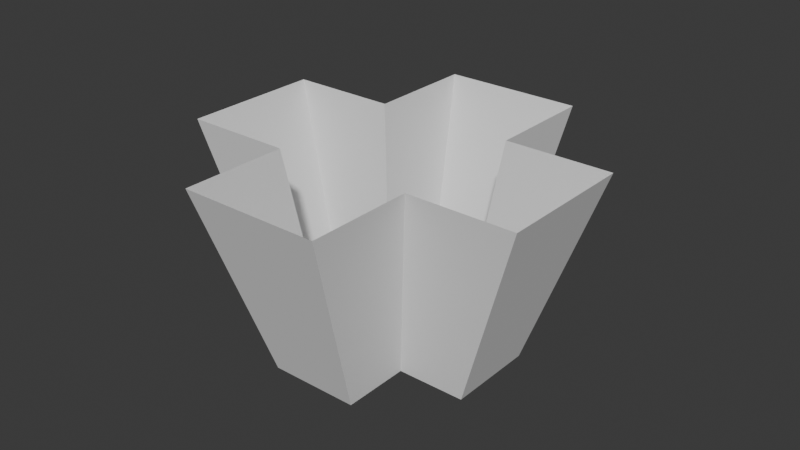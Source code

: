 # Source: HealVFX.blend  (saved by Blender 4.5.87; exported with 4.5.12 LTS)
import bpy
from mathutils import Matrix  # noqa: F401  (used for matrix-valued properties, if any)

bpy.ops.wm.read_factory_settings(use_empty=True)
scene = bpy.context.scene
scene.name = 'Scene'

# ---- collections
col_collection = bpy.data.collections.new('Collection'); scene.collection.children.link(col_collection)
col_output = bpy.data.collections.new('Output'); scene.collection.children.link(col_output)

# ---- images (referenced by path relative to the original .blend; pixels are not part of the script)
import os
ASSET_DIR = os.environ.get("B2B_ASSET_DIR", "")  # directory of the original .blend (textures are referenced by path, not embedded)
HERE = os.path.dirname(os.path.abspath(__file__))  # packed textures are extracted next to this script under _unpacked/

def load_image(name, relpath, width, height, colorspace="sRGB"):
    """Load a texture the original file referenced (path relative to the .blend, or extracted next to this script)."""
    p = next((c for c in (os.path.join(HERE, relpath), os.path.join(ASSET_DIR, relpath)) if relpath and os.path.exists(c)), "")
    if p:
        img = bpy.data.images.load(p, check_existing=True)
        img.name = name
    else:  # same state as the original file: an image datablock whose file is absent (Cycles renders it pink)
        img = bpy.data.images.new(name, width, height)
        img.source = "FILE"
        img.filepath = "//" + (relpath or name)
    img.colorspace_settings.name = colorspace
    return img
img_untitled_001 = load_image('Untitled.001', '', 512, 512, 'sRGB')

# ---- materials (node trees are filled in below, after node groups)
mat_material_001 = bpy.data.materials.new('Material.001')

# ---- material node trees
mat_material_001.use_nodes = True; mat_material_001.node_tree.nodes.clear()
_N = mat_material_001.node_tree.nodes; _L = mat_material_001.node_tree.links
n0 = _N.new('ShaderNodeOutputMaterial'); n0.name = 'Material Output'; n0.location = (200, 100)
n1 = _N.new('ShaderNodeTexImage'); n1.name = 'Image Texture'; n1.location = (-207, 108)
n1.image = img_untitled_001
_L.new(n1.outputs[0], n0.inputs[0])
n0.is_active_output = True

# ---- world
world_world = bpy.data.worlds.new('World'); scene.world = world_world
world_world.use_nodes = True; world_world.node_tree.nodes.clear()
_N = world_world.node_tree.nodes; _L = world_world.node_tree.links
n0 = _N.new('ShaderNodeOutputWorld'); n0.name = 'World Output'; n0.location = (200, 100)
n1 = _N.new('ShaderNodeBackground'); n1.name = 'Background'; n1.location = (-200, 100)
n1.inputs[0].default_value = (0.05088, 0.05088, 0.05088, 1.0)
_L.new(n1.outputs[0], n0.inputs[0])
n0.is_active_output = True
world_world.color = (0.05088, 0.05088, 0.05088)
world_world.sun_shadow_jitter_overblur = 0.0

# ---- meshes
me_plane = bpy.data.meshes.new('Plane')
me_plane.from_pydata([(-0.3945, -1.0, 0.0), (0.3945, -1.0, 0.0), (0.3945, 1.0, 0.0), (-0.3945, 1.0, 0.0), (-1.0, 0.3826, 0.0), (1.0, 0.3826, 0.0), (-0.3945, 0.3826, 0.0), (0.3945, 0.3826, 0.0), (-1.0, -0.4034, 0.0), (1.0, -0.4034, 0.0), (-0.3945, -0.4034, 0.0), (0.3945, -0.4034, 0.0), (-0.6233, -1.576, 1.735), (0.6233, -1.576, 1.735), (0.6233, 1.584, 1.735), (-0.6233, 1.584, 1.735), (-1.58, 0.6085, 1.735), (1.58, 0.6085, 1.735), (-0.6233, 0.6085, 1.735), (0.6233, 0.6085, 1.735), (-1.58, -0.6334, 1.735), (1.58, -0.6334, 1.735), (-0.6233, -0.6334, 1.735), (0.6233, -0.6334, 1.735)], [], [(2, 7, 19, 14), (11, 9, 21, 23), (1, 0, 12, 13), (8, 4, 16, 20), (5, 9, 21, 17), (8, 10, 22, 20), (3, 2, 14, 15), (10, 0, 12, 22), (4, 6, 18, 16), (3, 6, 18, 15), (11, 1, 13, 23), (7, 5, 17, 19)])
_uv = me_plane.uv_layers.new(name='UVMap')
_uv.uv.foreach_set('vector', [0.08337, 1.436e-05, 4.33e-05, 1.436e-05, 4.327e-05, 1.0, 0.08337, 1.0, 0.75, 1.439e-05, 0.8333, 1.439e-05, 0.8333, 1.0, 0.75, 1.0, 0.6667, 1.439e-05, 0.5833, 1.439e-05, 0.5833, 1.0, 0.6667, 1.0, 0.4167, 1.436e-05, 0.3334, 1.442e-05, 0.3334, 1.0, 0.4167, 1.0, 0.9167, 1.442e-05, 0.8333, 1.439e-05, 0.8333, 1.0, 0.9167, 1.0, 0.4167, 1.436e-05, 0.5, 1.439e-05, 0.5, 1.0, 0.4167, 1.0, 0.1667, 1.442e-05, 0.08337, 1.436e-05, 0.08337, 1.0, 0.1667, 1.0, 0.5, 1.439e-05, 0.5833, 1.439e-05, 0.5833, 1.0, 0.5, 1.0, 0.3334, 1.442e-05, 0.25, 1.442e-05, 0.25, 1.0, 0.3334, 1.0, 0.1667, 1.442e-05, 0.25, 1.442e-05, 0.25, 1.0, 0.1667, 1.0, 0.75, 1.439e-05, 0.6667, 1.439e-05, 0.6667, 1.0, 0.75, 1.0, 1.0, 1.442e-05, 0.9167, 1.442e-05, 0.9167, 1.0, 1.0, 1.0])
me_plane.materials.append(mat_material_001)
me_plane.update()
me_sm_vfx_crosswalls = bpy.data.meshes.new('SM_VFX_CrossWalls')
me_sm_vfx_crosswalls.from_pydata([(-0.3945, -1.0, 0.0), (0.3945, -1.0, 0.0), (0.3945, 1.0, 0.0), (-0.3945, 1.0, 0.0), (-1.0, 0.3826, 0.0), (1.0, 0.3826, 0.0), (-0.3945, 0.3826, 0.0), (0.3945, 0.3826, 0.0), (-1.0, -0.4034, 0.0), (1.0, -0.4034, 0.0), (-0.3945, -0.4034, 0.0), (0.3945, -0.4034, 0.0), (-0.6233, -1.576, 1.735), (0.6233, -1.576, 1.735), (0.6233, 1.584, 1.735), (-0.6233, 1.584, 1.735), (-1.58, 0.6085, 1.735), (1.58, 0.6085, 1.735), (-0.6233, 0.6085, 1.735), (0.6233, 0.6085, 1.735), (-1.58, -0.6334, 1.735), (1.58, -0.6334, 1.735), (-0.6233, -0.6334, 1.735), (0.6233, -0.6334, 1.735)], [], [(2, 7, 19, 14), (11, 23, 21, 9), (1, 0, 12, 13), (8, 4, 16, 20), (5, 9, 21, 17), (8, 20, 22, 10), (3, 2, 14, 15), (10, 22, 12, 0), (4, 6, 18, 16), (3, 15, 18, 6), (11, 1, 13, 23), (7, 5, 17, 19)])
_uv = me_sm_vfx_crosswalls.uv_layers.new(name='UVMap')
_uv.uv.foreach_set('vector', [0.08337, 1.436e-05, 4.33e-05, 1.436e-05, 4.327e-05, 1.0, 0.08337, 1.0, 0.75, 1.439e-05, 0.75, 1.0, 0.8333, 1.0, 0.8333, 1.439e-05, 0.6667, 1.439e-05, 0.5833, 1.439e-05, 0.5833, 1.0, 0.6667, 1.0, 0.4167, 1.436e-05, 0.3334, 1.442e-05, 0.3334, 1.0, 0.4167, 1.0, 0.9167, 1.442e-05, 0.8333, 1.439e-05, 0.8333, 1.0, 0.9167, 1.0, 0.4167, 1.436e-05, 0.4167, 1.0, 0.5, 1.0, 0.5, 1.439e-05, 0.1667, 1.442e-05, 0.08337, 1.436e-05, 0.08337, 1.0, 0.1667, 1.0, 0.5, 1.439e-05, 0.5, 1.0, 0.5833, 1.0, 0.5833, 1.439e-05, 0.3334, 1.442e-05, 0.25, 1.442e-05, 0.25, 1.0, 0.3334, 1.0, 0.1667, 1.442e-05, 0.1667, 1.0, 0.25, 1.0, 0.25, 1.442e-05, 0.75, 1.439e-05, 0.6667, 1.439e-05, 0.6667, 1.0, 0.75, 1.0, 1.0, 1.442e-05, 0.9167, 1.442e-05, 0.9167, 1.0, 1.0, 1.0])
me_sm_vfx_crosswalls.update()

# ---- objects
ob_empty = bpy.data.objects.new('Empty', None)
ob_crossbase = bpy.data.objects.new('CrossBase', me_plane)
ob_sm_vfx_crosswalls = bpy.data.objects.new('SM_VFX_CrossWalls', me_sm_vfx_crosswalls)

# ---- transforms, parenting, visibility, modifiers, constraints
ob_empty.location = (0.0, 0.0, 0.0)
ob_empty.empty_display_type = 'IMAGE'
ob_empty.empty_display_size = 2.0
ob_empty.empty_image_depth = 'FRONT'
ob_empty.use_empty_image_alpha = True
ob_empty.empty_image_side = 'FRONT'
ob_empty.color = (1.0, 1.0, 1.0, 0.03185)
ob_crossbase.location = (0.0, -0.04908, 0.0)
ob_crossbase.scale = (0.8645, 0.8645, 0.8645)
ob_sm_vfx_crosswalls.location = (0.0, -0.04908, 0.0)
ob_sm_vfx_crosswalls.scale = (0.8645, 0.8645, 0.8645)

# ---- collection membership
col_collection.objects.link(ob_empty)
col_collection.objects.link(ob_crossbase)
col_output.objects.link(ob_sm_vfx_crosswalls)
def _layer_coll(name, lc=None):
    lc = lc or bpy.context.view_layer.layer_collection
    for c in lc.children:
        if c.name == name: return c
        r = _layer_coll(name, c)
        if r: return r
_layer_coll('Collection').exclude = True

# ---- scene / render settings (as saved in the file)
scene.frame_start = 1; scene.frame_end = 250; scene.frame_set(1)
scene.render.engine = 'BLENDER_EEVEE_NEXT'
bpy.context.view_layer.update()

# ---- added for rendering (the .blend has no active camera and no usable light): camera, sun
cam_auto = bpy.data.cameras.new('AutoCamera')
cam_auto.lens = 50.0
cam_auto.sensor_width = 36.0
cam_auto.clip_end = 1000.0
ob_auto_camera = bpy.data.objects.new('AutoCamera', cam_auto)
scene.collection.objects.link(ob_auto_camera)
ob_auto_camera.location = (4.43564, -5.31874, 4.4161)
ob_auto_camera.rotation_euler = (1.09748, -7.21219e-08, 0.694738)
scene.camera = ob_auto_camera
light_auto_sun = bpy.data.lights.new('AutoSun', 'SUN')
light_auto_sun.energy = 3.0
light_auto_sun.angle = 0.0523599
ob_auto_sun = bpy.data.objects.new('AutoSun', light_auto_sun)
scene.collection.objects.link(ob_auto_sun)
ob_auto_sun.rotation_euler = (0.872665, 0.174533, 0.523599)
bpy.context.view_layer.update()
